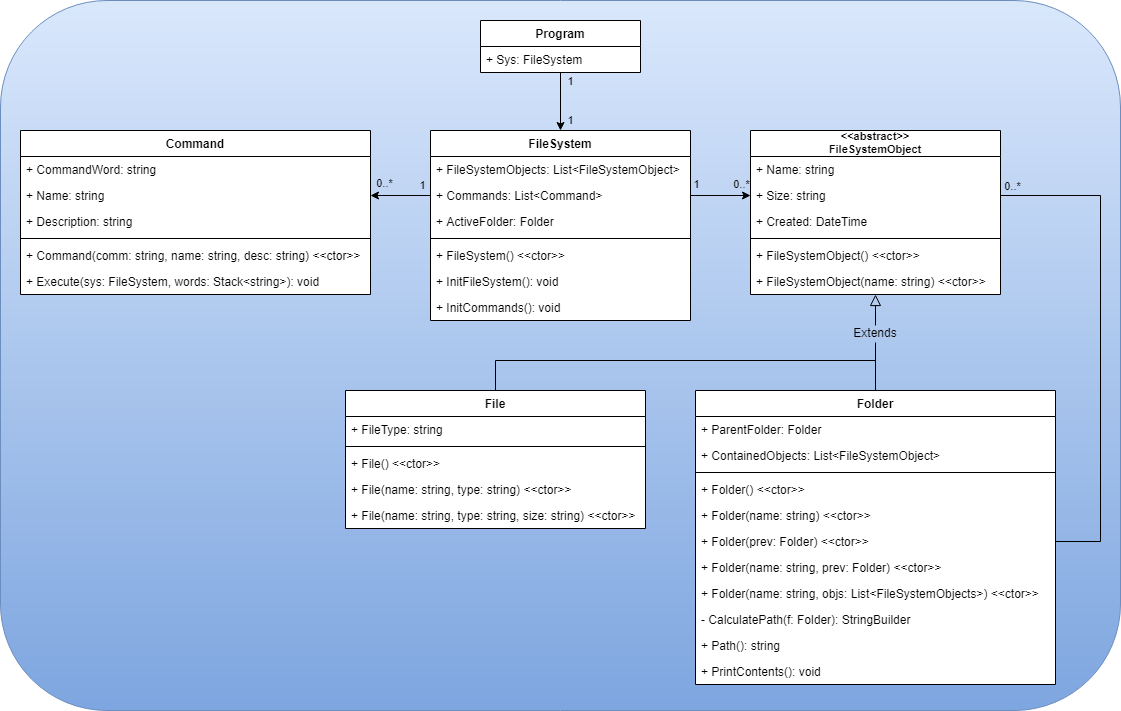

The diagram above was exported from draw.io. Its source (the exported page's mxGraphModel, read from the mxfile embedded in the PNG):
<mxGraphModel dx="2249" dy="762" grid="1" gridSize="10" guides="1" tooltips="1" connect="1" arrows="1" fold="1" page="1" pageScale="1" pageWidth="827" pageHeight="1169" math="0" shadow="0">
  <root>
    <mxCell id="WIyWlLk6GJQsqaUBKTNV-0" />
    <mxCell id="WIyWlLk6GJQsqaUBKTNV-1" parent="WIyWlLk6GJQsqaUBKTNV-0" />
    <mxCell id="4tyMPS5ypzOJrEg79vkB-8" value="" style="rounded=1;whiteSpace=wrap;html=1;labelBackgroundColor=none;strokeWidth=1;fillColor=#dae8fc;strokeColor=#6c8ebf;gradientColor=#7ea6e0;" vertex="1" parent="WIyWlLk6GJQsqaUBKTNV-1">
      <mxGeometry x="-160" y="30" width="1120" height="710" as="geometry" />
    </mxCell>
    <mxCell id="4tyMPS5ypzOJrEg79vkB-5" value="" style="rounded=0;whiteSpace=wrap;html=1;labelBackgroundColor=none;strokeWidth=1;fillColor=#ffffff;gradientColor=none;strokeColor=none;" vertex="1" parent="WIyWlLk6GJQsqaUBKTNV-1">
      <mxGeometry x="-140" y="160" width="350" height="164" as="geometry" />
    </mxCell>
    <mxCell id="4tyMPS5ypzOJrEg79vkB-6" value="" style="rounded=0;whiteSpace=wrap;html=1;labelBackgroundColor=none;strokeWidth=1;fillColor=#ffffff;gradientColor=none;strokeColor=none;" vertex="1" parent="WIyWlLk6GJQsqaUBKTNV-1">
      <mxGeometry x="185" y="420" width="300" height="138" as="geometry" />
    </mxCell>
    <mxCell id="4tyMPS5ypzOJrEg79vkB-7" value="" style="rounded=0;whiteSpace=wrap;html=1;labelBackgroundColor=none;strokeWidth=1;fillColor=#ffffff;gradientColor=none;strokeColor=none;" vertex="1" parent="WIyWlLk6GJQsqaUBKTNV-1">
      <mxGeometry x="535" y="420" width="360" height="294" as="geometry" />
    </mxCell>
    <mxCell id="4tyMPS5ypzOJrEg79vkB-4" value="" style="rounded=0;whiteSpace=wrap;html=1;labelBackgroundColor=none;strokeWidth=1;fillColor=#ffffff;gradientColor=none;strokeColor=none;" vertex="1" parent="WIyWlLk6GJQsqaUBKTNV-1">
      <mxGeometry x="590" y="160" width="250" height="164" as="geometry" />
    </mxCell>
    <mxCell id="4tyMPS5ypzOJrEg79vkB-1" value="" style="rounded=0;whiteSpace=wrap;html=1;labelBackgroundColor=none;strokeWidth=1;fillColor=#ffffff;gradientColor=none;strokeColor=none;" vertex="1" parent="WIyWlLk6GJQsqaUBKTNV-1">
      <mxGeometry x="270" y="160" width="260" height="190" as="geometry" />
    </mxCell>
    <mxCell id="4ziSbhuBb5bSNjXz3gKt-48" style="edgeStyle=orthogonalEdgeStyle;rounded=0;orthogonalLoop=1;jettySize=auto;html=1;exitX=1;exitY=0.5;exitDx=0;exitDy=0;entryX=0;entryY=0.5;entryDx=0;entryDy=0;" parent="WIyWlLk6GJQsqaUBKTNV-1" source="4ziSbhuBb5bSNjXz3gKt-21" target="4ziSbhuBb5bSNjXz3gKt-41" edge="1">
      <mxGeometry relative="1" as="geometry" />
    </mxCell>
    <mxCell id="4ziSbhuBb5bSNjXz3gKt-49" value="0..*" style="edgeLabel;html=1;align=center;verticalAlign=middle;resizable=0;points=[];labelBackgroundColor=none;" parent="4ziSbhuBb5bSNjXz3gKt-48" vertex="1" connectable="0">
      <mxGeometry x="-0.3" y="-1" relative="1" as="geometry">
        <mxPoint x="29.070000000000004" y="-13" as="offset" />
      </mxGeometry>
    </mxCell>
    <mxCell id="4ziSbhuBb5bSNjXz3gKt-50" value="1" style="edgeLabel;html=1;align=center;verticalAlign=middle;resizable=0;points=[];labelBackgroundColor=none;" parent="4ziSbhuBb5bSNjXz3gKt-48" vertex="1" connectable="0">
      <mxGeometry x="-0.7" y="1" relative="1" as="geometry">
        <mxPoint x="-3.33" y="-11" as="offset" />
      </mxGeometry>
    </mxCell>
    <mxCell id="4ziSbhuBb5bSNjXz3gKt-9" value="FileSystem" style="swimlane;fontStyle=1;align=center;verticalAlign=top;childLayout=stackLayout;horizontal=1;startSize=26;horizontalStack=0;resizeParent=1;resizeParentMax=0;resizeLast=0;collapsible=1;marginBottom=0;labelBackgroundColor=none;" parent="WIyWlLk6GJQsqaUBKTNV-1" vertex="1">
      <mxGeometry x="270" y="160" width="260" height="190" as="geometry" />
    </mxCell>
    <mxCell id="4ziSbhuBb5bSNjXz3gKt-20" value="+ FileSystemObjects: List&lt;FileSystemObject&gt;" style="text;strokeColor=none;fillColor=none;align=left;verticalAlign=top;spacingLeft=4;spacingRight=4;overflow=hidden;rotatable=0;points=[[0,0.5],[1,0.5]];portConstraint=eastwest;" parent="4ziSbhuBb5bSNjXz3gKt-9" vertex="1">
      <mxGeometry y="26" width="260" height="26" as="geometry" />
    </mxCell>
    <mxCell id="4ziSbhuBb5bSNjXz3gKt-21" value="+ Commands: List&lt;Command&gt;" style="text;strokeColor=none;fillColor=none;align=left;verticalAlign=top;spacingLeft=4;spacingRight=4;overflow=hidden;rotatable=0;points=[[0,0.5],[1,0.5]];portConstraint=eastwest;" parent="4ziSbhuBb5bSNjXz3gKt-9" vertex="1">
      <mxGeometry y="52" width="260" height="26" as="geometry" />
    </mxCell>
    <mxCell id="4ziSbhuBb5bSNjXz3gKt-22" value="+ ActiveFolder: Folder" style="text;strokeColor=none;align=left;verticalAlign=top;spacingLeft=4;spacingRight=4;overflow=hidden;rotatable=0;points=[[0,0.5],[1,0.5]];portConstraint=eastwest;" parent="4ziSbhuBb5bSNjXz3gKt-9" vertex="1">
      <mxGeometry y="78" width="260" height="26" as="geometry" />
    </mxCell>
    <mxCell id="4ziSbhuBb5bSNjXz3gKt-11" value="" style="line;strokeWidth=1;fillColor=none;align=left;verticalAlign=middle;spacingTop=-1;spacingLeft=3;spacingRight=3;rotatable=0;labelPosition=right;points=[];portConstraint=eastwest;" parent="4ziSbhuBb5bSNjXz3gKt-9" vertex="1">
      <mxGeometry y="104" width="260" height="8" as="geometry" />
    </mxCell>
    <mxCell id="4ziSbhuBb5bSNjXz3gKt-46" value="+ FileSystem() &lt;&lt;ctor&gt;&gt;" style="text;strokeColor=none;fillColor=none;align=left;verticalAlign=top;spacingLeft=4;spacingRight=4;overflow=hidden;rotatable=0;points=[[0,0.5],[1,0.5]];portConstraint=eastwest;" parent="4ziSbhuBb5bSNjXz3gKt-9" vertex="1">
      <mxGeometry y="112" width="260" height="26" as="geometry" />
    </mxCell>
    <mxCell id="4ziSbhuBb5bSNjXz3gKt-12" value="+ InitFileSystem(): void" style="text;strokeColor=none;fillColor=none;align=left;verticalAlign=top;spacingLeft=4;spacingRight=4;overflow=hidden;rotatable=0;points=[[0,0.5],[1,0.5]];portConstraint=eastwest;" parent="4ziSbhuBb5bSNjXz3gKt-9" vertex="1">
      <mxGeometry y="138" width="260" height="26" as="geometry" />
    </mxCell>
    <mxCell id="4ziSbhuBb5bSNjXz3gKt-23" value="+ InitCommands(): void" style="text;strokeColor=none;fillColor=none;align=left;verticalAlign=top;spacingLeft=4;spacingRight=4;overflow=hidden;rotatable=0;points=[[0,0.5],[1,0.5]];portConstraint=eastwest;" parent="4ziSbhuBb5bSNjXz3gKt-9" vertex="1">
      <mxGeometry y="164" width="260" height="26" as="geometry" />
    </mxCell>
    <mxCell id="4ziSbhuBb5bSNjXz3gKt-26" style="edgeStyle=orthogonalEdgeStyle;rounded=0;orthogonalLoop=1;jettySize=auto;html=1;exitX=0.5;exitY=1;exitDx=0;exitDy=0;entryX=0.5;entryY=0;entryDx=0;entryDy=0;" parent="WIyWlLk6GJQsqaUBKTNV-1" source="4ziSbhuBb5bSNjXz3gKt-13" target="4ziSbhuBb5bSNjXz3gKt-9" edge="1">
      <mxGeometry relative="1" as="geometry" />
    </mxCell>
    <mxCell id="4ziSbhuBb5bSNjXz3gKt-27" value="1" style="edgeLabel;html=1;align=center;verticalAlign=middle;resizable=0;points=[];labelBackgroundColor=none;" parent="4ziSbhuBb5bSNjXz3gKt-26" vertex="1" connectable="0">
      <mxGeometry x="-0.2807" relative="1" as="geometry">
        <mxPoint x="9" y="26.8" as="offset" />
      </mxGeometry>
    </mxCell>
    <mxCell id="4ziSbhuBb5bSNjXz3gKt-28" value="1" style="edgeLabel;html=1;align=center;verticalAlign=middle;resizable=0;points=[];labelBackgroundColor=none;" parent="4ziSbhuBb5bSNjXz3gKt-26" vertex="1" connectable="0">
      <mxGeometry x="-0.2982" y="1" relative="1" as="geometry">
        <mxPoint x="8" y="-11.8" as="offset" />
      </mxGeometry>
    </mxCell>
    <mxCell id="4ziSbhuBb5bSNjXz3gKt-29" value="Command" style="swimlane;fontStyle=1;align=center;verticalAlign=top;childLayout=stackLayout;horizontal=1;startSize=26;horizontalStack=0;resizeParent=1;resizeParentMax=0;resizeLast=0;collapsible=1;marginBottom=0;labelBackgroundColor=none;" parent="WIyWlLk6GJQsqaUBKTNV-1" vertex="1">
      <mxGeometry x="-140" y="160" width="350" height="164" as="geometry" />
    </mxCell>
    <mxCell id="4ziSbhuBb5bSNjXz3gKt-30" value="+ CommandWord: string" style="text;strokeColor=none;fillColor=none;align=left;verticalAlign=top;spacingLeft=4;spacingRight=4;overflow=hidden;rotatable=0;points=[[0,0.5],[1,0.5]];portConstraint=eastwest;" parent="4ziSbhuBb5bSNjXz3gKt-29" vertex="1">
      <mxGeometry y="26" width="350" height="26" as="geometry" />
    </mxCell>
    <mxCell id="4ziSbhuBb5bSNjXz3gKt-31" value="+ Name: string" style="text;strokeColor=none;fillColor=none;align=left;verticalAlign=top;spacingLeft=4;spacingRight=4;overflow=hidden;rotatable=0;points=[[0,0.5],[1,0.5]];portConstraint=eastwest;" parent="4ziSbhuBb5bSNjXz3gKt-29" vertex="1">
      <mxGeometry y="52" width="350" height="26" as="geometry" />
    </mxCell>
    <mxCell id="4ziSbhuBb5bSNjXz3gKt-32" value="+ Description: string" style="text;strokeColor=none;fillColor=none;align=left;verticalAlign=top;spacingLeft=4;spacingRight=4;overflow=hidden;rotatable=0;points=[[0,0.5],[1,0.5]];portConstraint=eastwest;" parent="4ziSbhuBb5bSNjXz3gKt-29" vertex="1">
      <mxGeometry y="78" width="350" height="26" as="geometry" />
    </mxCell>
    <mxCell id="4ziSbhuBb5bSNjXz3gKt-33" value="" style="line;strokeWidth=1;fillColor=none;align=left;verticalAlign=middle;spacingTop=-1;spacingLeft=3;spacingRight=3;rotatable=0;labelPosition=right;points=[];portConstraint=eastwest;" parent="4ziSbhuBb5bSNjXz3gKt-29" vertex="1">
      <mxGeometry y="104" width="350" height="8" as="geometry" />
    </mxCell>
    <mxCell id="4ziSbhuBb5bSNjXz3gKt-47" value="+ Command(comm: string, name: string, desc: string) &lt;&lt;ctor&gt;&gt;" style="text;strokeColor=none;fillColor=none;align=left;verticalAlign=top;spacingLeft=4;spacingRight=4;overflow=hidden;rotatable=0;points=[[0,0.5],[1,0.5]];portConstraint=eastwest;" parent="4ziSbhuBb5bSNjXz3gKt-29" vertex="1">
      <mxGeometry y="112" width="350" height="26" as="geometry" />
    </mxCell>
    <mxCell id="4ziSbhuBb5bSNjXz3gKt-34" value="+ Execute(sys: FileSystem, words: Stack&lt;string&gt;): void" style="text;strokeColor=none;fillColor=none;align=left;verticalAlign=top;spacingLeft=4;spacingRight=4;overflow=hidden;rotatable=0;points=[[0,0.5],[1,0.5]];portConstraint=eastwest;" parent="4ziSbhuBb5bSNjXz3gKt-29" vertex="1">
      <mxGeometry y="138" width="350" height="26" as="geometry" />
    </mxCell>
    <mxCell id="4ziSbhuBb5bSNjXz3gKt-36" style="edgeStyle=orthogonalEdgeStyle;rounded=0;orthogonalLoop=1;jettySize=auto;html=1;exitX=0;exitY=0.5;exitDx=0;exitDy=0;entryX=1;entryY=0.5;entryDx=0;entryDy=0;" parent="WIyWlLk6GJQsqaUBKTNV-1" source="4ziSbhuBb5bSNjXz3gKt-21" target="4ziSbhuBb5bSNjXz3gKt-31" edge="1">
      <mxGeometry relative="1" as="geometry" />
    </mxCell>
    <mxCell id="4ziSbhuBb5bSNjXz3gKt-37" value="0..*" style="edgeLabel;html=1;align=center;verticalAlign=middle;resizable=0;points=[];labelBackgroundColor=none;" parent="4ziSbhuBb5bSNjXz3gKt-36" vertex="1" connectable="0">
      <mxGeometry x="0.3712" y="-1" relative="1" as="geometry">
        <mxPoint x="-5.81" y="-12" as="offset" />
      </mxGeometry>
    </mxCell>
    <mxCell id="4ziSbhuBb5bSNjXz3gKt-38" value="1" style="edgeLabel;html=1;align=center;verticalAlign=middle;resizable=0;points=[];labelBackgroundColor=none;" parent="4ziSbhuBb5bSNjXz3gKt-36" vertex="1" connectable="0">
      <mxGeometry x="-0.2521" relative="1" as="geometry">
        <mxPoint x="13.6" y="-11" as="offset" />
      </mxGeometry>
    </mxCell>
    <mxCell id="4ziSbhuBb5bSNjXz3gKt-39" value="&lt;&lt;abstract&gt;&gt;&#10;FileSystemObject" style="swimlane;fontStyle=1;align=center;verticalAlign=top;childLayout=stackLayout;horizontal=1;startSize=26;horizontalStack=0;resizeParent=1;resizeParentMax=0;resizeLast=0;collapsible=1;marginBottom=0;labelBackgroundColor=none;spacingTop=-7;glass=0;fontSize=11;" parent="WIyWlLk6GJQsqaUBKTNV-1" vertex="1">
      <mxGeometry x="590" y="160" width="250" height="164" as="geometry" />
    </mxCell>
    <mxCell id="4ziSbhuBb5bSNjXz3gKt-40" value="+ Name: string" style="text;strokeColor=none;fillColor=none;align=left;verticalAlign=top;spacingLeft=4;spacingRight=4;overflow=hidden;rotatable=0;points=[[0,0.5],[1,0.5]];portConstraint=eastwest;" parent="4ziSbhuBb5bSNjXz3gKt-39" vertex="1">
      <mxGeometry y="26" width="250" height="26" as="geometry" />
    </mxCell>
    <mxCell id="4ziSbhuBb5bSNjXz3gKt-41" value="+ Size: string" style="text;strokeColor=none;fillColor=none;align=left;verticalAlign=top;spacingLeft=4;spacingRight=4;overflow=hidden;rotatable=0;points=[[0,0.5],[1,0.5]];portConstraint=eastwest;" parent="4ziSbhuBb5bSNjXz3gKt-39" vertex="1">
      <mxGeometry y="52" width="250" height="26" as="geometry" />
    </mxCell>
    <mxCell id="4ziSbhuBb5bSNjXz3gKt-42" value="+ Created: DateTime" style="text;strokeColor=none;fillColor=none;align=left;verticalAlign=top;spacingLeft=4;spacingRight=4;overflow=hidden;rotatable=0;points=[[0,0.5],[1,0.5]];portConstraint=eastwest;" parent="4ziSbhuBb5bSNjXz3gKt-39" vertex="1">
      <mxGeometry y="78" width="250" height="26" as="geometry" />
    </mxCell>
    <mxCell id="4ziSbhuBb5bSNjXz3gKt-43" value="" style="line;strokeWidth=1;fillColor=none;align=left;verticalAlign=middle;spacingTop=-1;spacingLeft=3;spacingRight=3;rotatable=0;labelPosition=right;points=[];portConstraint=eastwest;" parent="4ziSbhuBb5bSNjXz3gKt-39" vertex="1">
      <mxGeometry y="104" width="250" height="8" as="geometry" />
    </mxCell>
    <mxCell id="4ziSbhuBb5bSNjXz3gKt-44" value="+ FileSystemObject() &lt;&lt;ctor&gt;&gt;" style="text;strokeColor=none;fillColor=none;align=left;verticalAlign=top;spacingLeft=4;spacingRight=4;overflow=hidden;rotatable=0;points=[[0,0.5],[1,0.5]];portConstraint=eastwest;fontStyle=0" parent="4ziSbhuBb5bSNjXz3gKt-39" vertex="1">
      <mxGeometry y="112" width="250" height="26" as="geometry" />
    </mxCell>
    <mxCell id="4ziSbhuBb5bSNjXz3gKt-45" value="+ FileSystemObject(name: string) &lt;&lt;ctor&gt;&gt;" style="text;strokeColor=none;fillColor=none;align=left;verticalAlign=top;spacingLeft=4;spacingRight=4;overflow=hidden;rotatable=0;points=[[0,0.5],[1,0.5]];portConstraint=eastwest;" parent="4ziSbhuBb5bSNjXz3gKt-39" vertex="1">
      <mxGeometry y="138" width="250" height="26" as="geometry" />
    </mxCell>
    <mxCell id="4ziSbhuBb5bSNjXz3gKt-72" style="edgeStyle=orthogonalEdgeStyle;rounded=0;orthogonalLoop=1;jettySize=auto;html=1;exitX=0.5;exitY=0;exitDx=0;exitDy=0;endArrow=none;endFill=0;" parent="WIyWlLk6GJQsqaUBKTNV-1" edge="1">
      <mxGeometry relative="1" as="geometry">
        <mxPoint x="715" y="400" as="targetPoint" />
        <mxPoint x="335" y="420" as="sourcePoint" />
        <Array as="points">
          <mxPoint x="335" y="390" />
          <mxPoint x="715" y="390" />
        </Array>
      </mxGeometry>
    </mxCell>
    <mxCell id="4ziSbhuBb5bSNjXz3gKt-51" value="File" style="swimlane;fontStyle=1;align=center;verticalAlign=top;childLayout=stackLayout;horizontal=1;startSize=26;horizontalStack=0;resizeParent=1;resizeParentMax=0;resizeLast=0;collapsible=1;marginBottom=0;labelBackgroundColor=none;" parent="WIyWlLk6GJQsqaUBKTNV-1" vertex="1">
      <mxGeometry x="185" y="420" width="300" height="138" as="geometry" />
    </mxCell>
    <mxCell id="4ziSbhuBb5bSNjXz3gKt-52" value="+ FileType: string" style="text;strokeColor=none;fillColor=none;align=left;verticalAlign=top;spacingLeft=4;spacingRight=4;overflow=hidden;rotatable=0;points=[[0,0.5],[1,0.5]];portConstraint=eastwest;" parent="4ziSbhuBb5bSNjXz3gKt-51" vertex="1">
      <mxGeometry y="26" width="300" height="26" as="geometry" />
    </mxCell>
    <mxCell id="4ziSbhuBb5bSNjXz3gKt-55" value="" style="line;strokeWidth=1;fillColor=none;align=left;verticalAlign=middle;spacingTop=-1;spacingLeft=3;spacingRight=3;rotatable=0;labelPosition=right;points=[];portConstraint=eastwest;" parent="4ziSbhuBb5bSNjXz3gKt-51" vertex="1">
      <mxGeometry y="52" width="300" height="8" as="geometry" />
    </mxCell>
    <mxCell id="4ziSbhuBb5bSNjXz3gKt-56" value="+ File() &lt;&lt;ctor&gt;&gt;" style="text;strokeColor=none;fillColor=none;align=left;verticalAlign=top;spacingLeft=4;spacingRight=4;overflow=hidden;rotatable=0;points=[[0,0.5],[1,0.5]];portConstraint=eastwest;fontStyle=0" parent="4ziSbhuBb5bSNjXz3gKt-51" vertex="1">
      <mxGeometry y="60" width="300" height="26" as="geometry" />
    </mxCell>
    <mxCell id="4ziSbhuBb5bSNjXz3gKt-58" value="+ File(name: string, type: string) &lt;&lt;ctor&gt;&gt;" style="text;strokeColor=none;fillColor=none;align=left;verticalAlign=top;spacingLeft=4;spacingRight=4;overflow=hidden;rotatable=0;points=[[0,0.5],[1,0.5]];portConstraint=eastwest;" parent="4ziSbhuBb5bSNjXz3gKt-51" vertex="1">
      <mxGeometry y="86" width="300" height="26" as="geometry" />
    </mxCell>
    <mxCell id="4ziSbhuBb5bSNjXz3gKt-57" value="+ File(name: string, type: string, size: string) &lt;&lt;ctor&gt;&gt;" style="text;strokeColor=none;fillColor=none;align=left;verticalAlign=top;spacingLeft=4;spacingRight=4;overflow=hidden;rotatable=0;points=[[0,0.5],[1,0.5]];portConstraint=eastwest;" parent="4ziSbhuBb5bSNjXz3gKt-51" vertex="1">
      <mxGeometry y="112" width="300" height="26" as="geometry" />
    </mxCell>
    <mxCell id="4ziSbhuBb5bSNjXz3gKt-59" value="Folder" style="swimlane;fontStyle=1;align=center;verticalAlign=top;childLayout=stackLayout;horizontal=1;startSize=26;horizontalStack=0;resizeParent=1;resizeParentMax=0;resizeLast=0;collapsible=1;marginBottom=0;labelBackgroundColor=none;" parent="WIyWlLk6GJQsqaUBKTNV-1" vertex="1">
      <mxGeometry x="535" y="420" width="360" height="294" as="geometry" />
    </mxCell>
    <mxCell id="4ziSbhuBb5bSNjXz3gKt-60" value="+ ParentFolder: Folder" style="text;strokeColor=none;fillColor=none;align=left;verticalAlign=top;spacingLeft=4;spacingRight=4;overflow=hidden;rotatable=0;points=[[0,0.5],[1,0.5]];portConstraint=eastwest;" parent="4ziSbhuBb5bSNjXz3gKt-59" vertex="1">
      <mxGeometry y="26" width="360" height="26" as="geometry" />
    </mxCell>
    <mxCell id="4ziSbhuBb5bSNjXz3gKt-65" value="+ ContainedObjects: List&lt;FileSystemObject&gt;" style="text;strokeColor=none;fillColor=none;align=left;verticalAlign=top;spacingLeft=4;spacingRight=4;overflow=hidden;rotatable=0;points=[[0,0.5],[1,0.5]];portConstraint=eastwest;" parent="4ziSbhuBb5bSNjXz3gKt-59" vertex="1">
      <mxGeometry y="52" width="360" height="26" as="geometry" />
    </mxCell>
    <mxCell id="4ziSbhuBb5bSNjXz3gKt-61" value="" style="line;strokeWidth=1;fillColor=none;align=left;verticalAlign=middle;spacingTop=-1;spacingLeft=3;spacingRight=3;rotatable=0;labelPosition=right;points=[];portConstraint=eastwest;" parent="4ziSbhuBb5bSNjXz3gKt-59" vertex="1">
      <mxGeometry y="78" width="360" height="8" as="geometry" />
    </mxCell>
    <mxCell id="4ziSbhuBb5bSNjXz3gKt-62" value="+ Folder() &lt;&lt;ctor&gt;&gt;" style="text;strokeColor=none;fillColor=none;align=left;verticalAlign=top;spacingLeft=4;spacingRight=4;overflow=hidden;rotatable=0;points=[[0,0.5],[1,0.5]];portConstraint=eastwest;fontStyle=0" parent="4ziSbhuBb5bSNjXz3gKt-59" vertex="1">
      <mxGeometry y="86" width="360" height="26" as="geometry" />
    </mxCell>
    <mxCell id="4ziSbhuBb5bSNjXz3gKt-63" value="+ Folder(name: string) &lt;&lt;ctor&gt;&gt;" style="text;strokeColor=none;fillColor=none;align=left;verticalAlign=top;spacingLeft=4;spacingRight=4;overflow=hidden;rotatable=0;points=[[0,0.5],[1,0.5]];portConstraint=eastwest;" parent="4ziSbhuBb5bSNjXz3gKt-59" vertex="1">
      <mxGeometry y="112" width="360" height="26" as="geometry" />
    </mxCell>
    <mxCell id="4ziSbhuBb5bSNjXz3gKt-64" value="+ Folder(prev: Folder) &lt;&lt;ctor&gt;&gt;" style="text;strokeColor=none;fillColor=none;align=left;verticalAlign=top;spacingLeft=4;spacingRight=4;overflow=hidden;rotatable=0;points=[[0,0.5],[1,0.5]];portConstraint=eastwest;" parent="4ziSbhuBb5bSNjXz3gKt-59" vertex="1">
      <mxGeometry y="138" width="360" height="26" as="geometry" />
    </mxCell>
    <mxCell id="4ziSbhuBb5bSNjXz3gKt-66" value="+ Folder(name: string, prev: Folder) &lt;&lt;ctor&gt;&gt;" style="text;strokeColor=none;fillColor=none;align=left;verticalAlign=top;spacingLeft=4;spacingRight=4;overflow=hidden;rotatable=0;points=[[0,0.5],[1,0.5]];portConstraint=eastwest;" parent="4ziSbhuBb5bSNjXz3gKt-59" vertex="1">
      <mxGeometry y="164" width="360" height="26" as="geometry" />
    </mxCell>
    <mxCell id="4ziSbhuBb5bSNjXz3gKt-67" value="+ Folder(name: string, objs: List&lt;FileSystemObjects&gt;) &lt;&lt;ctor&gt;&gt;" style="text;strokeColor=none;fillColor=none;align=left;verticalAlign=top;spacingLeft=4;spacingRight=4;overflow=hidden;rotatable=0;points=[[0,0.5],[1,0.5]];portConstraint=eastwest;" parent="4ziSbhuBb5bSNjXz3gKt-59" vertex="1">
      <mxGeometry y="190" width="360" height="26" as="geometry" />
    </mxCell>
    <mxCell id="4ziSbhuBb5bSNjXz3gKt-68" value="- CalculatePath(f: Folder): StringBuilder" style="text;strokeColor=none;fillColor=none;align=left;verticalAlign=top;spacingLeft=4;spacingRight=4;overflow=hidden;rotatable=0;points=[[0,0.5],[1,0.5]];portConstraint=eastwest;fontStyle=0" parent="4ziSbhuBb5bSNjXz3gKt-59" vertex="1">
      <mxGeometry y="216" width="360" height="26" as="geometry" />
    </mxCell>
    <mxCell id="4ziSbhuBb5bSNjXz3gKt-69" value="+ Path(): string" style="text;strokeColor=none;fillColor=none;align=left;verticalAlign=top;spacingLeft=4;spacingRight=4;overflow=hidden;rotatable=0;points=[[0,0.5],[1,0.5]];portConstraint=eastwest;fontStyle=0" parent="4ziSbhuBb5bSNjXz3gKt-59" vertex="1">
      <mxGeometry y="242" width="360" height="26" as="geometry" />
    </mxCell>
    <mxCell id="4ziSbhuBb5bSNjXz3gKt-70" value="+ PrintContents(): void" style="text;strokeColor=none;fillColor=none;align=left;verticalAlign=top;spacingLeft=4;spacingRight=4;overflow=hidden;rotatable=0;points=[[0,0.5],[1,0.5]];portConstraint=eastwest;fontStyle=0" parent="4ziSbhuBb5bSNjXz3gKt-59" vertex="1">
      <mxGeometry y="268" width="360" height="26" as="geometry" />
    </mxCell>
    <mxCell id="4ziSbhuBb5bSNjXz3gKt-71" value="" style="endArrow=none;endSize=16;endFill=0;html=1;exitX=0.5;exitY=0;exitDx=0;exitDy=0;entryX=0.5;entryY=1;entryDx=0;entryDy=0;" parent="WIyWlLk6GJQsqaUBKTNV-1" source="4ziSbhuBb5bSNjXz3gKt-59" target="4tyMPS5ypzOJrEg79vkB-11" edge="1">
      <mxGeometry width="160" relative="1" as="geometry">
        <mxPoint x="827" y="340" as="sourcePoint" />
        <mxPoint x="987" y="340" as="targetPoint" />
      </mxGeometry>
    </mxCell>
    <mxCell id="4ziSbhuBb5bSNjXz3gKt-73" style="edgeStyle=orthogonalEdgeStyle;rounded=0;orthogonalLoop=1;jettySize=auto;html=1;exitX=1;exitY=0.5;exitDx=0;exitDy=0;entryX=1;entryY=0.5;entryDx=0;entryDy=0;endArrow=none;endFill=0;" parent="WIyWlLk6GJQsqaUBKTNV-1" source="4ziSbhuBb5bSNjXz3gKt-64" target="4ziSbhuBb5bSNjXz3gKt-41" edge="1">
      <mxGeometry relative="1" as="geometry">
        <Array as="points">
          <mxPoint x="940" y="571" />
          <mxPoint x="940" y="225" />
        </Array>
      </mxGeometry>
    </mxCell>
    <mxCell id="4ziSbhuBb5bSNjXz3gKt-74" value="0..*" style="edgeLabel;html=1;align=center;verticalAlign=middle;resizable=0;points=[];labelBackgroundColor=none;" parent="4ziSbhuBb5bSNjXz3gKt-73" vertex="1" connectable="0">
      <mxGeometry x="0.9427" y="-1" relative="1" as="geometry">
        <mxPoint x="-3" y="-9" as="offset" />
      </mxGeometry>
    </mxCell>
    <mxCell id="4tyMPS5ypzOJrEg79vkB-3" value="" style="group" vertex="1" connectable="0" parent="WIyWlLk6GJQsqaUBKTNV-1">
      <mxGeometry x="320" y="50" width="160" height="52" as="geometry" />
    </mxCell>
    <mxCell id="4tyMPS5ypzOJrEg79vkB-2" value="" style="rounded=0;whiteSpace=wrap;html=1;labelBackgroundColor=none;strokeWidth=1;fillColor=#ffffff;gradientColor=none;strokeColor=none;" vertex="1" parent="4tyMPS5ypzOJrEg79vkB-3">
      <mxGeometry width="160" height="52" as="geometry" />
    </mxCell>
    <mxCell id="4ziSbhuBb5bSNjXz3gKt-13" value="Program" style="swimlane;fontStyle=1;align=center;verticalAlign=top;childLayout=stackLayout;horizontal=1;startSize=26;horizontalStack=0;resizeParent=1;resizeParentMax=0;resizeLast=0;collapsible=1;marginBottom=0;labelBackgroundColor=none;" parent="4tyMPS5ypzOJrEg79vkB-3" vertex="1">
      <mxGeometry width="160" height="52" as="geometry" />
    </mxCell>
    <mxCell id="4ziSbhuBb5bSNjXz3gKt-14" value="+ Sys: FileSystem" style="text;strokeColor=none;fillColor=none;align=left;verticalAlign=top;spacingLeft=4;spacingRight=4;overflow=hidden;rotatable=0;points=[[0,0.5],[1,0.5]];portConstraint=eastwest;" parent="4ziSbhuBb5bSNjXz3gKt-13" vertex="1">
      <mxGeometry y="26" width="160" height="26" as="geometry" />
    </mxCell>
    <mxCell id="4tyMPS5ypzOJrEg79vkB-12" style="edgeStyle=orthogonalEdgeStyle;rounded=0;orthogonalLoop=1;jettySize=auto;html=1;exitX=0.5;exitY=0;exitDx=0;exitDy=0;entryX=0.5;entryY=1;entryDx=0;entryDy=0;endArrow=block;endFill=0;fontSize=42;strokeWidth=1;jumpSize=6;endSize=9;" edge="1" parent="WIyWlLk6GJQsqaUBKTNV-1" source="4tyMPS5ypzOJrEg79vkB-11" target="4ziSbhuBb5bSNjXz3gKt-39">
      <mxGeometry relative="1" as="geometry" />
    </mxCell>
    <mxCell id="4tyMPS5ypzOJrEg79vkB-11" value="Extends" style="text;html=1;strokeColor=none;fillColor=none;align=center;verticalAlign=bottom;whiteSpace=wrap;rounded=0;labelBackgroundColor=none;" vertex="1" parent="WIyWlLk6GJQsqaUBKTNV-1">
      <mxGeometry x="693" y="355" width="44" height="17" as="geometry" />
    </mxCell>
  </root>
</mxGraphModel>